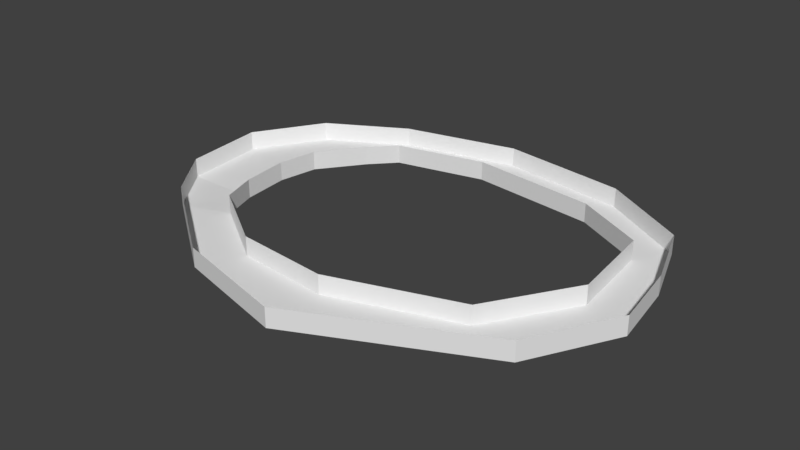 # Source: ring.blend  (saved by Blender 2.78.0; exported with 4.5.12 LTS)
import bpy
from mathutils import Matrix  # noqa: F401  (used for matrix-valued properties, if any)

bpy.ops.wm.read_factory_settings(use_empty=True)
scene = bpy.context.scene
scene.name = 'Scene'

# ---- collections
col_collection_1 = bpy.data.collections.new('Collection 1'); scene.collection.children.link(col_collection_1)

# ---- materials (node trees are filled in below, after node groups)
mat_material = bpy.data.materials.new('Material')
mat_material.alpha_threshold = 0.0
mat_material.use_transparent_shadow = False
mat_material.roughness = 0.5
mat_material.line_color = (0.0, 0.0, 0.0, 1.0)

# ---- material node trees

# ---- world
world_world = bpy.data.worlds.new('World'); scene.world = world_world
world_world.color = (0.05088, 0.05088, 0.05088)
world_world.use_sun_shadow = False
world_world.sun_shadow_jitter_overblur = 0.0
world_world.cycles.sampling_method = 'MANUAL'

# ---- meshes
me_cube = bpy.data.meshes.new('Cube')
me_cube.from_pydata([(-1.0, -1.013, -0.007291), (1.0, -1.013, -0.007291), (-1.118, 1.099, 0.05017), (0.9571, 0.1718, 0.04538), (-0.01403, 2.908, 0.05017), (2.047, 4.075, 0.05017), (5.079, 4.782, 0.05017), (4.946, 3.533, 0.05017), (2.592, 2.988, 0.05017), (1.997, 2.349, 0.05017), (1.145, 1.207, 0.05017), (-0.01403, 2.908, 0.05017), (2.592, 2.988, 0.05017), (8.435, 4.325, 0.05017), (8.302, 3.13, 0.05017), (10.7, 3.0, 0.05017), (10.12, 2.191, 0.05017), (11.63, -0.6793, 0.05025), (10.37, -0.1605, 0.0503), (5.827, -5.119, 0.0492), (5.732, -3.455, 0.0492), (0.1226, -2.462, 0.04809), (1.387, -2.016, 0.04803), (1.0, -1.013, -0.007291), (1.387, -2.016, 0.04803), (3.28, -3.248, 0.04862), (8.996, -2.368, 0.04975), (11.35, 1.161, 0.05021), (10.12, 2.191, 0.05017), (11.35, 1.161, 0.5502), (0.9571, 0.1718, 0.04538), (1.145, 1.207, 0.05017), (1.0, -1.013, -0.007291), (0.9571, 0.1718, 0.04538), (1.0, -1.013, 0.4927), (0.9571, 0.1718, 0.5454), (4.946, 3.533, 0.5502), (2.592, 2.988, 0.5502), (1.997, 2.349, 0.5502), (1.145, 1.207, 0.5502), (8.302, 3.13, 0.5502), (10.12, 2.191, 0.5502), (10.37, -0.1605, 0.5503), (5.732, -3.455, 0.5492), (1.387, -2.016, 0.548), (3.28, -3.248, 0.5486), (8.996, -2.368, 0.5498), (-1.0, -1.013, 0.4927), (-1.118, 1.099, 0.5502), (-0.01403, 2.908, 0.5502), (2.047, 4.075, 0.5502), (5.079, 4.782, 0.5502), (8.435, 4.325, 0.5502), (10.7, 3.0, 0.5502), (11.63, -0.6793, 0.5502), (5.827, -5.119, 0.5492), (0.1226, -2.462, 0.5481), (2.772, -4.366, 0.04865), (2.772, -4.366, 0.5486), (10.43, -2.899, 0.04972), (10.43, -2.899, 0.5497)], [(23, 24), (22, 24), (23, 1), (16, 28), (33, 3), (1, 32)], [(22, 1, 21), (1, 0, 21), (22, 21, 25), (19, 25, 21, 57), (20, 25, 19), (20, 19, 26), (17, 18, 26), (17, 26, 19, 59), (14, 6, 13), (1, 3, 0), (15, 27, 16), (18, 17, 27), (2, 0, 3), (2, 3, 10), (12, 11, 4, 9, 8), (4, 2, 9), (9, 2, 10), (5, 8, 4), (8, 5, 7), (5, 6, 7), (6, 14, 7), (13, 15, 14), (14, 15, 16), (18, 27, 16), (27, 17, 54, 29), (27, 15, 29), (10, 3, 30, 31), (16, 14, 40, 41), (8, 9, 38, 37), (3, 1, 34, 35), (22, 25, 45, 44), (9, 10, 39, 38), (25, 20, 43, 45), (3, 10, 39, 35), (18, 16, 41, 42), (1, 22, 44, 34), (26, 18, 42, 46), (7, 14, 40, 36), (20, 26, 46, 43), (8, 7, 36, 37), (0, 2, 48, 47), (13, 52, 53), (2, 4, 49, 48), (13, 6, 51, 52), (21, 0, 47, 56), (5, 4, 49, 50), (57, 21, 56, 58), (6, 5, 50, 51), (59, 19, 55, 60), (13, 53, 15), (29, 15, 53), (19, 57, 58, 55), (17, 59, 60, 54)])
me_cube.materials.append(mat_material)
me_cube.use_remesh_preserve_volume = False
me_cube.use_remesh_preserve_attributes = False
me_cube.use_mirror_vertex_groups = False
me_cube.update()

# ---- objects
ob_cube = bpy.data.objects.new('Cube', me_cube)

# ---- transforms, parenting, visibility, modifiers, constraints
ob_cube.location = (0.0, 0.0, 0.0)
ob_cube.lock_rotations_4d = False
ob_cube.empty_display_type = 'ARROWS'
ob_cube.lineart.crease_threshold = 0.0

# ---- collection membership
col_collection_1.objects.link(ob_cube)

# ---- scene / render settings (as saved in the file)
scene.frame_start = 1; scene.frame_end = 250; scene.frame_set(0)
scene.render.engine = 'BLENDER_EEVEE_NEXT'
scene.render.resolution_percentage = 50
scene.render.dither_intensity = 0.0
scene.cycles.use_denoising = False
scene.cycles.samples = 128
scene.cycles.sampling_pattern = 'TABULATED_SOBOL'
scene.cycles.light_sampling_threshold = 0.0
scene.cycles.use_adaptive_sampling = False
scene.cycles.use_light_tree = False
scene.cycles.blur_glossy = 0.0
scene.cycles.sample_clamp_indirect = 0.0
scene.view_settings.view_transform = 'Standard'
bpy.context.view_layer.update()

# ---- added for rendering (the .blend has no active camera and no usable light): camera, sun
cam_auto = bpy.data.cameras.new('AutoCamera')
cam_auto.lens = 50.0
cam_auto.sensor_width = 36.0
cam_auto.clip_end = 1000.0
ob_auto_camera = bpy.data.objects.new('AutoCamera', cam_auto)
scene.collection.objects.link(ob_auto_camera)
ob_auto_camera.location = (20.2026, -18.1031, 12.2276)
ob_auto_camera.rotation_euler = (1.09748, -7.21219e-08, 0.694738)
scene.camera = ob_auto_camera
light_auto_sun = bpy.data.lights.new('AutoSun', 'SUN')
light_auto_sun.energy = 3.0
light_auto_sun.angle = 0.0523599
ob_auto_sun = bpy.data.objects.new('AutoSun', light_auto_sun)
scene.collection.objects.link(ob_auto_sun)
ob_auto_sun.rotation_euler = (0.872665, 0.174533, 0.523599)
bpy.context.view_layer.update()
